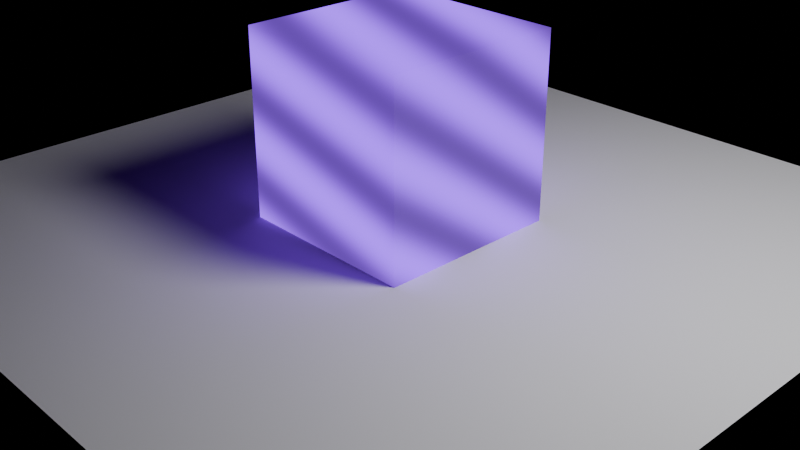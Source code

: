 # Source: Enchant.blend  (saved by Blender 4.5.91; exported with 4.5.12 LTS)
import bpy
from mathutils import Matrix  # noqa: F401  (used for matrix-valued properties, if any)

bpy.ops.wm.read_factory_settings(use_empty=True)
scene = bpy.context.scene
scene.name = 'Scene'

# ---- collections
col_models = bpy.data.collections.new('Models'); scene.collection.children.link(col_models)
col_lighting = bpy.data.collections.new('Lighting'); scene.collection.children.link(col_lighting)
col_rigs = bpy.data.collections.new('Rigs'); scene.collection.children.link(col_rigs)
col_other = bpy.data.collections.new('Other'); scene.collection.children.link(col_other)

# ---- materials (node trees are filled in below, after node groups)
mat_material = bpy.data.materials.new('Material')
mat_material.alpha_threshold = 0.0
mat_material.roughness = 0.5
mat_material.line_color = (0.0, 0.0, 0.0, 1.0)

# ---- node groups
ng_enchantment = bpy.data.node_groups.new('Enchantment', 'ShaderNodeTree')
_s = ng_enchantment.interface.new_socket(name='Emission Color', in_out='OUTPUT', socket_type='NodeSocketColor')
_s.default_value = (0.8, 0.8, 0.8, 1.0)
_s = ng_enchantment.interface.new_socket(name='Emission Strenght', in_out='OUTPUT', socket_type='NodeSocketFloat')
_s = ng_enchantment.interface.new_socket(name='Primary Color', in_out='INPUT', socket_type='NodeSocketColor')
_s.default_value = (0.305, 0.09531, 0.9823, 1.0)
_s = ng_enchantment.interface.new_socket(name='Secondary Color', in_out='INPUT', socket_type='NodeSocketColor')
_s.default_value = (0.0356, 0.02029, 0.07036, 1.0)
_s = ng_enchantment.interface.new_socket(name='Multiply Color', in_out='INPUT', socket_type='NodeSocketColor')
_s = ng_enchantment.interface.new_socket(name='Multiply', in_out='INPUT', socket_type='NodeSocketFloat')
_s.default_value = 2.0
_s.min_value = -1e+04
_s.max_value = 1e+04
_s = ng_enchantment.interface.new_socket(name='Divider', in_out='INPUT', socket_type='NodeSocketFloat')
_s.default_value = 70.0
_s.min_value = 0.0
_s.max_value = 1e+04
_s = ng_enchantment.interface.new_socket(name='Camera Strenght', in_out='INPUT', socket_type='NodeSocketFloat')
_s.default_value = 1.0
_s.min_value = 0.0
_s.max_value = 1e+04
_s = ng_enchantment.interface.new_socket(name='Non-Camera Strenght', in_out='INPUT', socket_type='NodeSocketFloat')
_s.default_value = 1.0
_s.min_value = 0.0
_s.max_value = 1e+04
_N = ng_enchantment.nodes; _L = ng_enchantment.links
n0 = _N.new('NodeGroupOutput'); n0.name = 'Group Output'; n0.location = (1237, 102)
n1 = _N.new('NodeGroupInput'); n1.name = 'Group Input'; n1.location = (-1068, 0)
n2 = _N.new('ShaderNodeTexWave'); n2.name = 'Wave Texture'; n2.location = (159, 105)
n2.bands_direction = 'DIAGONAL'
n2.inputs[1].default_value = 1.0
n2.inputs[3].default_value = 0.0
n2.inputs[4].default_value = 5.0
n2.inputs[5].default_value = 0.0
n2.inputs[6].default_value = -0.55
n3 = _N.new('ShaderNodeValToRGB'); n3.name = 'Color Ramp'; n3.location = (347, 102)
n3.color_ramp.interpolation = 'B_SPLINE'
while len(n3.color_ramp.elements) > 1: n3.color_ramp.elements.remove(n3.color_ramp.elements[-1])
n3.color_ramp.elements[0].position = 0.0; n3.color_ramp.elements[0].color = (0.0, 0.0, 0.0, 1.0)
_e = n3.color_ramp.elements.new(1.0); _e.color = (1.0, 1.0, 1.0, 1.0)
n4 = _N.new('ShaderNodeMapping'); n4.name = 'Mapping'; n4.location = (-22, 102)
n4.vector_type = 'TEXTURE'
n4.inputs[2].default_value = (0.0, -0.5236, 0.0)
n5 = _N.new('ShaderNodeTexCoord'); n5.name = 'Texture Coordinate'; n5.location = (-405, 117)
n6 = _N.new('ShaderNodeCombineXYZ'); n6.name = 'Combine XYZ'; n6.location = (-222, -47)
n7 = _N.new('ShaderNodeMath'); n7.name = 'Math'; n7.location = (-403, -117)
n7.operation = 'DIVIDE'
n7.inputs[0].default_value = 84.0
n8 = _N.new('ShaderNodeLightPath'); n8.name = 'Light Path'; n8.location = (160, -203)
n9 = _N.new('ShaderNodeMix'); n9.name = 'Mix'; n9.location = (444, -106)
n10 = _N.new('ShaderNodeMix'); n10.name = 'Mix.001'; n10.location = (668, 101)
n10.data_type = 'RGBA'
n11 = _N.new('ShaderNodeMath'); n11.name = 'Math.001'; n11.location = (1062, 79)
n11.operation = 'MULTIPLY'
n12 = _N.new('ShaderNodeMix'); n12.name = 'Mix.002'; n12.location = (888, 101)
n12.data_type = 'RGBA'
n12.blend_type = 'ADD'
n12.inputs[0].default_value = 1.0
n13 = _N.new('ShaderNodeMath'); n13.name = 'Math.002'; n13.location = (-768, -223)
n13.operation = 'DIVIDE'
n13.inputs[0].default_value = 240.0
n13.inputs[1].default_value = 30.0
n14 = _N.new('ShaderNodeMath'); n14.name = 'Math.003'; n14.location = (-589, -127)
n14.operation = 'MULTIPLY'
_L.new(n5.outputs[0], n4.inputs[0])
_L.new(n7.outputs[0], n6.inputs[2])
_L.new(n4.outputs[0], n2.inputs[0])
_L.new(n6.outputs[0], n4.inputs[1])
_L.new(n2.outputs[0], n3.inputs[0])
_L.new(n14.outputs[0], n7.inputs[1])
_L.new(n8.outputs[0], n9.inputs[0])
_L.new(n11.outputs[0], n0.inputs[1])
_L.new(n1.outputs[5], n9.inputs[3])
_L.new(n1.outputs[6], n9.inputs[2])
_L.new(n3.outputs[0], n10.inputs[0])
_L.new(n1.outputs[1], n10.inputs[6])
_L.new(n1.outputs[0], n10.inputs[7])
_L.new(n9.outputs[0], n11.inputs[1])
_L.new(n1.outputs[2], n12.inputs[6])
_L.new(n10.outputs[2], n12.inputs[7])
_L.new(n12.outputs[2], n0.inputs[0])
_L.new(n1.outputs[3], n11.inputs[0])
_L.new(n1.outputs[4], n14.inputs[0])
_L.new(n13.outputs[0], n14.inputs[1])
n0.is_active_output = True

# ---- material node trees
mat_material.use_nodes = True; mat_material.node_tree.nodes.clear()
_N = mat_material.node_tree.nodes; _L = mat_material.node_tree.links
n0 = _N.new('ShaderNodeOutputMaterial'); n0.name = 'Material Output'; n0.location = (300, 300)
n1 = _N.new('ShaderNodeBsdfPrincipled'); n1.name = 'Principled BSDF'; n1.location = (10, 300)
n1.distribution = 'GGX'
n1.subsurface_method = 'RANDOM_WALK_SKIN'
n1.inputs[0].default_value = (0.0, 0.0, 0.0, 1.0)
n1.inputs[3].default_value = 1.45
n2 = _N.new('ShaderNodeGroup'); n2.name = 'Group'; n2.location = (-168, 3)
n2.node_tree = ng_enchantment
n2.inputs[0].default_value = (0.305, 0.09531, 0.9823, 1.0)
n2.inputs[1].default_value = (0.0356, 0.02029, 0.07036, 1.0)
n2.inputs[2].default_value = (0.0, 0.0, 0.0, 1.0)
n2.inputs[3].default_value = 2.0
n2.inputs[4].default_value = 70.0
n2.inputs[5].default_value = 1.0
n2.inputs[6].default_value = 1.0
_L.new(n1.outputs[0], n0.inputs[0])
_L.new(n2.outputs[0], n1.inputs[27])
_L.new(n2.outputs[1], n1.inputs[28])
n0.is_active_output = True

# ---- cameras
cam_camera = bpy.data.cameras.new('Camera')
cam_camera.clip_end = 100.0
cam_camera.ortho_scale = 7.314

# ---- lights
light_light = bpy.data.lights.new('Light', 'POINT')
light_light.transmission_factor = 0.0
light_light.use_soft_falloff = False
light_light.energy = 1000.0
light_light.shadow_soft_size = 1.0
light_light.shadow_maximum_resolution = 0.002
light_light.use_absolute_resolution = True

# ---- meshes
me_cube = bpy.data.meshes.new('Cube')
me_cube.from_pydata([(1.0, 1.0, 1.0), (1.0, 1.0, -1.0), (1.0, -1.0, 1.0), (1.0, -1.0, -1.0), (-1.0, 1.0, 1.0), (-1.0, 1.0, -1.0), (-1.0, -1.0, 1.0), (-1.0, -1.0, -1.0)], [], [(0, 4, 6, 2), (3, 2, 6, 7), (7, 6, 4, 5), (5, 1, 3, 7), (1, 0, 2, 3), (5, 4, 0, 1)])
_uv = me_cube.uv_layers.new(name='UVMap')
_uv.uv.foreach_set('vector', [0.625, 0.5, 0.875, 0.5, 0.875, 0.75, 0.625, 0.75, 0.375, 0.75, 0.625, 0.75, 0.625, 1.0, 0.375, 1.0, 0.375, 0.0, 0.625, 0.0, 0.625, 0.25, 0.375, 0.25, 0.125, 0.5, 0.375, 0.5, 0.375, 0.75, 0.125, 0.75, 0.375, 0.5, 0.625, 0.5, 0.625, 0.75, 0.375, 0.75, 0.375, 0.25, 0.625, 0.25, 0.625, 0.5, 0.375, 0.5])
me_cube.materials.append(mat_material)
me_cube.use_mirror_vertex_groups = False
me_cube.update()
me_plane = bpy.data.meshes.new('Plane')
me_plane.from_pydata([(-1.0, -1.0, 0.0), (1.0, -1.0, 0.0), (-1.0, 1.0, 0.0), (1.0, 1.0, 0.0)], [], [(0, 1, 3, 2)])
_uv = me_plane.uv_layers.new(name='UVMap')
_uv.uv.foreach_set('vector', [0.0, 0.0, 1.0, 0.0, 1.0, 1.0, 0.0, 1.0])
me_plane.update()

# ---- objects
ob_cube = bpy.data.objects.new('Cube', me_cube)
ob_plane = bpy.data.objects.new('Plane', me_plane)
ob_light = bpy.data.objects.new('Light', light_light)
ob_camera = bpy.data.objects.new('Camera', cam_camera)

# ---- transforms, parenting, visibility, modifiers, constraints
ob_cube.location = (0.0, 0.0, 1.0)
ob_cube.lock_rotations_4d = False
ob_cube.empty_display_type = 'ARROWS'
ob_cube.lineart.crease_threshold = 0.0
ob_plane.location = (0.0, 0.0, 0.0)
ob_plane.scale = (4.183, 4.183, 4.183)
ob_light.location = (4.076, 1.005, 5.904)
ob_light.rotation_euler = (0.6503, 0.05522, 1.866)
ob_light.lock_rotations_4d = False
ob_light.empty_display_type = 'ARROWS'
ob_light.color = (0.0, 0.0, 0.0, 0.0)
ob_light.lineart.crease_threshold = 0.0
ob_camera.location = (7.359, -6.926, 4.958)
ob_camera.rotation_euler = (1.109, 0.0, 0.8149)
ob_camera.lock_rotations_4d = False
ob_camera.empty_display_type = 'ARROWS'
ob_camera.color = (0.0, 0.0, 0.0, 0.0)
ob_camera.display_type = 'WIRE'
ob_camera.lineart.crease_threshold = 0.0

# ---- collection membership
col_models.objects.link(ob_cube)
col_models.objects.link(ob_plane)
col_lighting.objects.link(ob_light)
col_other.objects.link(ob_camera)

# ---- scene / render settings (as saved in the file)
scene.camera = ob_camera
scene.frame_start = 0; scene.frame_end = 250; scene.frame_set(84)
scene.render.engine = 'CYCLES'
scene.render.image_settings.color_mode = 'RGB'
scene.render.image_settings.exr_codec = 'DWAA'
scene.render.resolution_x = 2560
scene.render.resolution_y = 1440
scene.render.resolution_percentage = 50
scene.render.preview_pixel_size = '2'
scene.render.fps = 240
scene.render.use_motion_blur = True
scene.render.simplify_subdivision = 0
scene.render.use_persistent_data = True
scene.render.compositor_device = 'GPU'
scene.cycles.denoising_use_gpu = True
scene.cycles.preview_denoising_quality = 'HIGH'
scene.cycles.samples = 60
scene.cycles.adaptive_min_samples = 20
scene.cycles.caustics_reflective = False
scene.cycles.caustics_refractive = False
scene.cycles.diffuse_bounces = 8
scene.cycles.glossy_bounces = 8
scene.cycles.volume_bounces = 4
scene.cycles.transparent_max_bounces = 1024
scene.cycles.use_camera_cull = True
scene.cycles.use_distance_cull = True
scene.cycles.use_auto_tile = False
scene.eevee.taa_samples = 32
scene.eevee.taa_render_samples = 32
scene.eevee.use_volumetric_shadows = True
scene.eevee.use_gtao = True
scene.eevee.fast_gi_step_count = 16
scene.eevee.fast_gi_resolution = '4'
scene.eevee.use_bokeh_jittered = True
scene.eevee.bokeh_overblur = 20.0
scene.eevee.shadow_step_count = 16
scene.eevee.overscan_size = 10.0
scene.eevee.ray_tracing_options.resolution_scale = '4'
scene.eevee.ray_tracing_options.trace_max_roughness = 0.0
scene.eevee.use_raytracing = True
scene.view_settings.look = 'AgX - Medium High Contrast'
bpy.context.view_layer.update()
